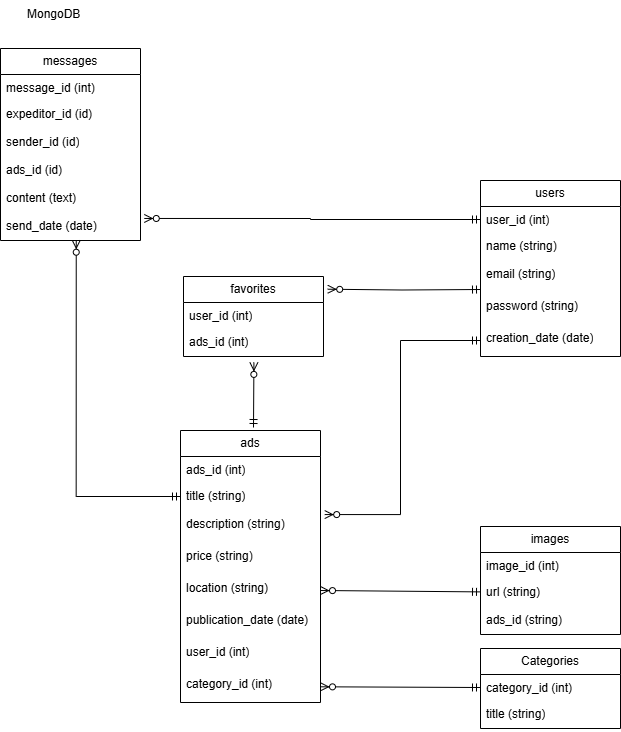

The diagram above was exported from draw.io. Its source (the exported page's mxGraphModel, read from the mxfile embedded in the PNG):
<mxGraphModel dx="1208" dy="1606" grid="1" gridSize="10" guides="1" tooltips="1" connect="1" arrows="1" fold="1" page="1" pageScale="1" pageWidth="850" pageHeight="1100" math="0" shadow="0">
  <root>
    <mxCell id="0" />
    <mxCell id="1" parent="0" />
    <mxCell id="bEd828MWuTpDo-z8dCDF-1" value="&lt;div&gt;&lt;br&gt;&lt;/div&gt;" style="text;strokeColor=none;fillColor=none;align=left;verticalAlign=top;spacingLeft=4;spacingRight=4;overflow=hidden;rotatable=0;points=[[0,0.5],[1,0.5]];portConstraint=eastwest;whiteSpace=wrap;html=1;" parent="1" vertex="1">
      <mxGeometry x="180" y="236" width="160" height="26" as="geometry" />
    </mxCell>
    <mxCell id="RN6gcc-JzcYb4ivwkRVU-1" value="users" style="swimlane;fontStyle=0;childLayout=stackLayout;horizontal=1;startSize=26;fillColor=none;horizontalStack=0;resizeParent=1;resizeParentMax=0;resizeLast=0;collapsible=1;marginBottom=0;whiteSpace=wrap;html=1;container=0;" parent="1" vertex="1">
      <mxGeometry x="470" y="40" width="140" height="176" as="geometry" />
    </mxCell>
    <mxCell id="RN6gcc-JzcYb4ivwkRVU-2" value="user_id (int)" style="text;strokeColor=none;fillColor=none;align=left;verticalAlign=top;spacingLeft=4;spacingRight=4;overflow=hidden;rotatable=0;points=[[0,0.5],[1,0.5]];portConstraint=eastwest;whiteSpace=wrap;html=1;" parent="RN6gcc-JzcYb4ivwkRVU-1" vertex="1">
      <mxGeometry y="26" width="140" height="26" as="geometry" />
    </mxCell>
    <mxCell id="RN6gcc-JzcYb4ivwkRVU-3" value="name (string)" style="text;strokeColor=none;fillColor=none;align=left;verticalAlign=top;spacingLeft=4;spacingRight=4;overflow=hidden;rotatable=0;points=[[0,0.5],[1,0.5]];portConstraint=eastwest;whiteSpace=wrap;html=1;" parent="RN6gcc-JzcYb4ivwkRVU-1" vertex="1">
      <mxGeometry y="52" width="140" height="28" as="geometry" />
    </mxCell>
    <mxCell id="RN6gcc-JzcYb4ivwkRVU-7" value="&lt;div&gt;email (string)&lt;/div&gt;&lt;div&gt;&lt;br&gt;&lt;/div&gt;" style="text;strokeColor=none;fillColor=none;align=left;verticalAlign=top;spacingLeft=4;spacingRight=4;overflow=hidden;rotatable=1;points=[[0,0.5],[1,0.5]];portConstraint=eastwest;whiteSpace=wrap;html=1;movable=1;resizable=1;deletable=1;editable=1;locked=0;connectable=1;" parent="RN6gcc-JzcYb4ivwkRVU-1" vertex="1">
      <mxGeometry y="80" width="140" height="32" as="geometry" />
    </mxCell>
    <mxCell id="RN6gcc-JzcYb4ivwkRVU-4" value="&lt;div&gt;password (string)&lt;/div&gt;&lt;div&gt;&lt;br&gt;&lt;/div&gt;" style="text;strokeColor=none;fillColor=none;align=left;verticalAlign=top;spacingLeft=4;spacingRight=4;overflow=hidden;rotatable=1;points=[[0,0.5],[1,0.5]];portConstraint=eastwest;whiteSpace=wrap;html=1;movable=1;resizable=1;deletable=1;editable=1;locked=0;connectable=1;" parent="RN6gcc-JzcYb4ivwkRVU-1" vertex="1">
      <mxGeometry y="112" width="140" height="32" as="geometry" />
    </mxCell>
    <mxCell id="RN6gcc-JzcYb4ivwkRVU-9" value="&lt;div&gt;creation_date (date)&lt;/div&gt;&lt;div&gt;&lt;br&gt;&lt;/div&gt;" style="text;strokeColor=none;fillColor=none;align=left;verticalAlign=top;spacingLeft=4;spacingRight=4;overflow=hidden;rotatable=1;points=[[0,0.5],[1,0.5]];portConstraint=eastwest;whiteSpace=wrap;html=1;movable=1;resizable=1;deletable=1;editable=1;locked=0;connectable=1;" parent="RN6gcc-JzcYb4ivwkRVU-1" vertex="1">
      <mxGeometry y="144" width="140" height="32" as="geometry" />
    </mxCell>
    <mxCell id="RN6gcc-JzcYb4ivwkRVU-10" value="ads" style="swimlane;fontStyle=0;childLayout=stackLayout;horizontal=1;startSize=26;fillColor=none;horizontalStack=0;resizeParent=1;resizeParentMax=0;resizeLast=0;collapsible=1;marginBottom=0;whiteSpace=wrap;html=1;container=0;" parent="1" vertex="1">
      <mxGeometry x="170" y="290" width="140" height="272" as="geometry" />
    </mxCell>
    <mxCell id="RN6gcc-JzcYb4ivwkRVU-11" value="ads_id (int)" style="text;strokeColor=none;fillColor=none;align=left;verticalAlign=top;spacingLeft=4;spacingRight=4;overflow=hidden;rotatable=0;points=[[0,0.5],[1,0.5]];portConstraint=eastwest;whiteSpace=wrap;html=1;" parent="RN6gcc-JzcYb4ivwkRVU-10" vertex="1">
      <mxGeometry y="26" width="140" height="26" as="geometry" />
    </mxCell>
    <mxCell id="RN6gcc-JzcYb4ivwkRVU-12" value="title (string)" style="text;strokeColor=none;fillColor=none;align=left;verticalAlign=top;spacingLeft=4;spacingRight=4;overflow=hidden;rotatable=0;points=[[0,0.5],[1,0.5]];portConstraint=eastwest;whiteSpace=wrap;html=1;" parent="RN6gcc-JzcYb4ivwkRVU-10" vertex="1">
      <mxGeometry y="52" width="140" height="28" as="geometry" />
    </mxCell>
    <mxCell id="RN6gcc-JzcYb4ivwkRVU-13" value="&lt;div&gt;description (string)&lt;/div&gt;&lt;div&gt;&lt;br&gt;&lt;/div&gt;" style="text;strokeColor=none;fillColor=none;align=left;verticalAlign=top;spacingLeft=4;spacingRight=4;overflow=hidden;rotatable=1;points=[[0,0.5],[1,0.5]];portConstraint=eastwest;whiteSpace=wrap;html=1;movable=1;resizable=1;deletable=1;editable=1;locked=0;connectable=1;" parent="RN6gcc-JzcYb4ivwkRVU-10" vertex="1">
      <mxGeometry y="80" width="140" height="32" as="geometry" />
    </mxCell>
    <mxCell id="RN6gcc-JzcYb4ivwkRVU-14" value="&lt;div&gt;price (string)&lt;/div&gt;&lt;div&gt;&lt;br&gt;&lt;/div&gt;" style="text;strokeColor=none;fillColor=none;align=left;verticalAlign=top;spacingLeft=4;spacingRight=4;overflow=hidden;rotatable=1;points=[[0,0.5],[1,0.5]];portConstraint=eastwest;whiteSpace=wrap;html=1;movable=1;resizable=1;deletable=1;editable=1;locked=0;connectable=1;" parent="RN6gcc-JzcYb4ivwkRVU-10" vertex="1">
      <mxGeometry y="112" width="140" height="32" as="geometry" />
    </mxCell>
    <mxCell id="RN6gcc-JzcYb4ivwkRVU-16" value="location (string)" style="text;strokeColor=none;fillColor=none;align=left;verticalAlign=top;spacingLeft=4;spacingRight=4;overflow=hidden;rotatable=1;points=[[0,0.5],[1,0.5]];portConstraint=eastwest;whiteSpace=wrap;html=1;movable=1;resizable=1;deletable=1;editable=1;locked=0;connectable=1;" parent="RN6gcc-JzcYb4ivwkRVU-10" vertex="1">
      <mxGeometry y="144" width="140" height="32" as="geometry" />
    </mxCell>
    <mxCell id="RN6gcc-JzcYb4ivwkRVU-17" value="&lt;div&gt;publication_date (date)&lt;/div&gt;&lt;div&gt;&lt;br&gt;&lt;/div&gt;" style="text;strokeColor=none;fillColor=none;align=left;verticalAlign=top;spacingLeft=4;spacingRight=4;overflow=hidden;rotatable=1;points=[[0,0.5],[1,0.5]];portConstraint=eastwest;whiteSpace=wrap;html=1;movable=1;resizable=1;deletable=1;editable=1;locked=0;connectable=1;" parent="RN6gcc-JzcYb4ivwkRVU-10" vertex="1">
      <mxGeometry y="176" width="140" height="32" as="geometry" />
    </mxCell>
    <mxCell id="RN6gcc-JzcYb4ivwkRVU-18" value="&lt;div&gt;user_id (int)&lt;/div&gt;&lt;div&gt;&lt;br&gt;&lt;/div&gt;" style="text;strokeColor=none;fillColor=none;align=left;verticalAlign=top;spacingLeft=4;spacingRight=4;overflow=hidden;rotatable=1;points=[[0,0.5],[1,0.5]];portConstraint=eastwest;whiteSpace=wrap;html=1;movable=1;resizable=1;deletable=1;editable=1;locked=0;connectable=1;" parent="RN6gcc-JzcYb4ivwkRVU-10" vertex="1">
      <mxGeometry y="208" width="140" height="32" as="geometry" />
    </mxCell>
    <mxCell id="RN6gcc-JzcYb4ivwkRVU-15" value="&lt;div&gt;category_id (int)&lt;/div&gt;&lt;div&gt;&lt;br&gt;&lt;/div&gt;" style="text;strokeColor=none;fillColor=none;align=left;verticalAlign=top;spacingLeft=4;spacingRight=4;overflow=hidden;rotatable=1;points=[[0,0.5],[1,0.5]];portConstraint=eastwest;whiteSpace=wrap;html=1;movable=1;resizable=1;deletable=1;editable=1;locked=0;connectable=1;" parent="RN6gcc-JzcYb4ivwkRVU-10" vertex="1">
      <mxGeometry y="240" width="140" height="32" as="geometry" />
    </mxCell>
    <mxCell id="RN6gcc-JzcYb4ivwkRVU-19" value="Categories" style="swimlane;fontStyle=0;childLayout=stackLayout;horizontal=1;startSize=26;fillColor=none;horizontalStack=0;resizeParent=1;resizeParentMax=0;resizeLast=0;collapsible=1;marginBottom=0;whiteSpace=wrap;html=1;container=0;" parent="1" vertex="1">
      <mxGeometry x="470" y="508" width="140" height="80" as="geometry" />
    </mxCell>
    <mxCell id="RN6gcc-JzcYb4ivwkRVU-20" value="category_id (int)" style="text;strokeColor=none;fillColor=none;align=left;verticalAlign=top;spacingLeft=4;spacingRight=4;overflow=hidden;rotatable=0;points=[[0,0.5],[1,0.5]];portConstraint=eastwest;whiteSpace=wrap;html=1;" parent="RN6gcc-JzcYb4ivwkRVU-19" vertex="1">
      <mxGeometry y="26" width="140" height="26" as="geometry" />
    </mxCell>
    <mxCell id="RN6gcc-JzcYb4ivwkRVU-21" value="title (string)" style="text;strokeColor=none;fillColor=none;align=left;verticalAlign=top;spacingLeft=4;spacingRight=4;overflow=hidden;rotatable=0;points=[[0,0.5],[1,0.5]];portConstraint=eastwest;whiteSpace=wrap;html=1;" parent="RN6gcc-JzcYb4ivwkRVU-19" vertex="1">
      <mxGeometry y="52" width="140" height="28" as="geometry" />
    </mxCell>
    <mxCell id="RN6gcc-JzcYb4ivwkRVU-28" value="images" style="swimlane;fontStyle=0;childLayout=stackLayout;horizontal=1;startSize=26;fillColor=none;horizontalStack=0;resizeParent=1;resizeParentMax=0;resizeLast=0;collapsible=1;marginBottom=0;whiteSpace=wrap;html=1;container=0;" parent="1" vertex="1">
      <mxGeometry x="470" y="386" width="140" height="108" as="geometry" />
    </mxCell>
    <mxCell id="RN6gcc-JzcYb4ivwkRVU-29" value="image_id (int)" style="text;strokeColor=none;fillColor=none;align=left;verticalAlign=top;spacingLeft=4;spacingRight=4;overflow=hidden;rotatable=0;points=[[0,0.5],[1,0.5]];portConstraint=eastwest;whiteSpace=wrap;html=1;" parent="RN6gcc-JzcYb4ivwkRVU-28" vertex="1">
      <mxGeometry y="26" width="140" height="26" as="geometry" />
    </mxCell>
    <mxCell id="RN6gcc-JzcYb4ivwkRVU-30" value="url (string)" style="text;strokeColor=none;fillColor=none;align=left;verticalAlign=top;spacingLeft=4;spacingRight=4;overflow=hidden;rotatable=0;points=[[0,0.5],[1,0.5]];portConstraint=eastwest;whiteSpace=wrap;html=1;" parent="RN6gcc-JzcYb4ivwkRVU-28" vertex="1">
      <mxGeometry y="52" width="140" height="28" as="geometry" />
    </mxCell>
    <mxCell id="RN6gcc-JzcYb4ivwkRVU-31" value="ads_id (string)" style="text;strokeColor=none;fillColor=none;align=left;verticalAlign=top;spacingLeft=4;spacingRight=4;overflow=hidden;rotatable=0;points=[[0,0.5],[1,0.5]];portConstraint=eastwest;whiteSpace=wrap;html=1;" parent="RN6gcc-JzcYb4ivwkRVU-28" vertex="1">
      <mxGeometry y="80" width="140" height="28" as="geometry" />
    </mxCell>
    <mxCell id="RN6gcc-JzcYb4ivwkRVU-37" value="" style="fontSize=12;html=1;endArrow=ERzeroToMany;startArrow=ERmandOne;rounded=0;exitX=0;exitY=0.5;exitDx=0;exitDy=0;entryX=1.03;entryY=0.127;entryDx=0;entryDy=0;entryPerimeter=0;edgeStyle=orthogonalEdgeStyle;" parent="1" source="RN6gcc-JzcYb4ivwkRVU-9" target="RN6gcc-JzcYb4ivwkRVU-13" edge="1">
      <mxGeometry width="100" height="100" relative="1" as="geometry">
        <mxPoint x="410" y="75" as="sourcePoint" />
        <mxPoint x="430" y="380" as="targetPoint" />
      </mxGeometry>
    </mxCell>
    <mxCell id="RN6gcc-JzcYb4ivwkRVU-38" value="favorites" style="swimlane;fontStyle=0;childLayout=stackLayout;horizontal=1;startSize=26;fillColor=none;horizontalStack=0;resizeParent=1;resizeParentMax=0;resizeLast=0;collapsible=1;marginBottom=0;whiteSpace=wrap;html=1;container=0;" parent="1" vertex="1">
      <mxGeometry x="173" y="136" width="140" height="80" as="geometry" />
    </mxCell>
    <mxCell id="RN6gcc-JzcYb4ivwkRVU-39" value="user_id (int)" style="text;strokeColor=none;fillColor=none;align=left;verticalAlign=top;spacingLeft=4;spacingRight=4;overflow=hidden;rotatable=0;points=[[0,0.5],[1,0.5]];portConstraint=eastwest;whiteSpace=wrap;html=1;" parent="RN6gcc-JzcYb4ivwkRVU-38" vertex="1">
      <mxGeometry y="26" width="140" height="26" as="geometry" />
    </mxCell>
    <mxCell id="RN6gcc-JzcYb4ivwkRVU-40" value="ads_id (int)" style="text;strokeColor=none;fillColor=none;align=left;verticalAlign=top;spacingLeft=4;spacingRight=4;overflow=hidden;rotatable=0;points=[[0,0.5],[1,0.5]];portConstraint=eastwest;whiteSpace=wrap;html=1;" parent="RN6gcc-JzcYb4ivwkRVU-38" vertex="1">
      <mxGeometry y="52" width="140" height="28" as="geometry" />
    </mxCell>
    <mxCell id="RN6gcc-JzcYb4ivwkRVU-42" value="" style="fontSize=12;html=1;endArrow=ERzeroToMany;startArrow=ERmandOne;rounded=0;entryX=1.03;entryY=0.159;entryDx=0;entryDy=0;entryPerimeter=0;edgeStyle=orthogonalEdgeStyle;" parent="1" target="RN6gcc-JzcYb4ivwkRVU-38" edge="1">
      <mxGeometry width="100" height="100" relative="1" as="geometry">
        <mxPoint x="470" y="149" as="sourcePoint" />
        <mxPoint x="320" y="200" as="targetPoint" />
      </mxGeometry>
    </mxCell>
    <mxCell id="RN6gcc-JzcYb4ivwkRVU-44" value="" style="fontSize=12;html=1;endArrow=ERzeroToMany;startArrow=ERmandOne;rounded=0;exitX=0;exitY=0.5;exitDx=0;exitDy=0;" parent="1" source="RN6gcc-JzcYb4ivwkRVU-20" target="RN6gcc-JzcYb4ivwkRVU-15" edge="1">
      <mxGeometry width="100" height="100" relative="1" as="geometry">
        <mxPoint x="350" y="479" as="sourcePoint" />
        <mxPoint x="490" y="370" as="targetPoint" />
      </mxGeometry>
    </mxCell>
    <mxCell id="RN6gcc-JzcYb4ivwkRVU-46" value="" style="fontSize=12;html=1;endArrow=ERzeroToMany;startArrow=ERmandOne;rounded=0;entryX=1;entryY=0.5;entryDx=0;entryDy=0;" parent="1" source="RN6gcc-JzcYb4ivwkRVU-30" target="RN6gcc-JzcYb4ivwkRVU-16" edge="1">
      <mxGeometry width="100" height="100" relative="1" as="geometry">
        <mxPoint x="520" y="356" as="sourcePoint" />
        <mxPoint x="330" y="360" as="targetPoint" />
      </mxGeometry>
    </mxCell>
    <mxCell id="RN6gcc-JzcYb4ivwkRVU-49" value="messages" style="swimlane;fontStyle=0;childLayout=stackLayout;horizontal=1;startSize=26;fillColor=none;horizontalStack=0;resizeParent=1;resizeParentMax=0;resizeLast=0;collapsible=1;marginBottom=0;whiteSpace=wrap;html=1;container=0;" parent="1" vertex="1">
      <mxGeometry x="-10" y="-92" width="140" height="192" as="geometry" />
    </mxCell>
    <mxCell id="RN6gcc-JzcYb4ivwkRVU-50" value="message_id (int)" style="text;strokeColor=none;fillColor=none;align=left;verticalAlign=top;spacingLeft=4;spacingRight=4;overflow=hidden;rotatable=0;points=[[0,0.5],[1,0.5]];portConstraint=eastwest;whiteSpace=wrap;html=1;" parent="RN6gcc-JzcYb4ivwkRVU-49" vertex="1">
      <mxGeometry y="26" width="140" height="26" as="geometry" />
    </mxCell>
    <mxCell id="RN6gcc-JzcYb4ivwkRVU-51" value="expeditor_id (id)" style="text;strokeColor=none;fillColor=none;align=left;verticalAlign=top;spacingLeft=4;spacingRight=4;overflow=hidden;rotatable=0;points=[[0,0.5],[1,0.5]];portConstraint=eastwest;whiteSpace=wrap;html=1;" parent="RN6gcc-JzcYb4ivwkRVU-49" vertex="1">
      <mxGeometry y="52" width="140" height="28" as="geometry" />
    </mxCell>
    <mxCell id="RN6gcc-JzcYb4ivwkRVU-54" value="sender_id (id)" style="text;strokeColor=none;fillColor=none;align=left;verticalAlign=top;spacingLeft=4;spacingRight=4;overflow=hidden;rotatable=0;points=[[0,0.5],[1,0.5]];portConstraint=eastwest;whiteSpace=wrap;html=1;" parent="RN6gcc-JzcYb4ivwkRVU-49" vertex="1">
      <mxGeometry y="80" width="140" height="28" as="geometry" />
    </mxCell>
    <mxCell id="RN6gcc-JzcYb4ivwkRVU-53" value="ads_id (id)" style="text;strokeColor=none;fillColor=none;align=left;verticalAlign=top;spacingLeft=4;spacingRight=4;overflow=hidden;rotatable=0;points=[[0,0.5],[1,0.5]];portConstraint=eastwest;whiteSpace=wrap;html=1;" parent="RN6gcc-JzcYb4ivwkRVU-49" vertex="1">
      <mxGeometry y="108" width="140" height="28" as="geometry" />
    </mxCell>
    <mxCell id="RN6gcc-JzcYb4ivwkRVU-55" value="content (text)" style="text;strokeColor=none;fillColor=none;align=left;verticalAlign=top;spacingLeft=4;spacingRight=4;overflow=hidden;rotatable=0;points=[[0,0.5],[1,0.5]];portConstraint=eastwest;whiteSpace=wrap;html=1;" parent="RN6gcc-JzcYb4ivwkRVU-49" vertex="1">
      <mxGeometry y="136" width="140" height="28" as="geometry" />
    </mxCell>
    <mxCell id="RN6gcc-JzcYb4ivwkRVU-56" value="send_date (date)" style="text;strokeColor=none;fillColor=none;align=left;verticalAlign=top;spacingLeft=4;spacingRight=4;overflow=hidden;rotatable=0;points=[[0,0.5],[1,0.5]];portConstraint=eastwest;whiteSpace=wrap;html=1;" parent="RN6gcc-JzcYb4ivwkRVU-49" vertex="1">
      <mxGeometry y="164" width="140" height="28" as="geometry" />
    </mxCell>
    <mxCell id="RN6gcc-JzcYb4ivwkRVU-57" value="" style="fontSize=12;html=1;endArrow=ERzeroToMany;startArrow=ERmandOne;rounded=0;entryX=0.503;entryY=1.211;entryDx=0;entryDy=0;entryPerimeter=0;" parent="1" target="RN6gcc-JzcYb4ivwkRVU-40" edge="1">
      <mxGeometry width="100" height="100" relative="1" as="geometry">
        <mxPoint x="243" y="287" as="sourcePoint" />
        <mxPoint x="290" y="140" as="targetPoint" />
      </mxGeometry>
    </mxCell>
    <mxCell id="RN6gcc-JzcYb4ivwkRVU-58" value="" style="fontSize=12;html=1;endArrow=ERzeroToMany;startArrow=ERmandOne;rounded=0;edgeStyle=orthogonalEdgeStyle;exitX=0;exitY=0.5;exitDx=0;exitDy=0;entryX=1.027;entryY=0.213;entryDx=0;entryDy=0;entryPerimeter=0;" parent="1" source="RN6gcc-JzcYb4ivwkRVU-2" target="RN6gcc-JzcYb4ivwkRVU-56" edge="1">
      <mxGeometry width="100" height="100" relative="1" as="geometry">
        <mxPoint x="686" y="140" as="sourcePoint" />
        <mxPoint x="360" y="80" as="targetPoint" />
      </mxGeometry>
    </mxCell>
    <mxCell id="RN6gcc-JzcYb4ivwkRVU-59" value="" style="fontSize=12;html=1;endArrow=ERzeroToMany;startArrow=ERmandOne;rounded=0;exitX=0;exitY=0.5;exitDx=0;exitDy=0;entryX=0.541;entryY=0.99;entryDx=0;entryDy=0;entryPerimeter=0;edgeStyle=orthogonalEdgeStyle;" parent="1" source="RN6gcc-JzcYb4ivwkRVU-12" target="RN6gcc-JzcYb4ivwkRVU-56" edge="1">
      <mxGeometry width="100" height="100" relative="1" as="geometry">
        <mxPoint x="198.2" y="282.05" as="sourcePoint" />
        <mxPoint x="-4.263256414560601e-14" y="92.00199999999977" as="targetPoint" />
      </mxGeometry>
    </mxCell>
    <mxCell id="3" value="&lt;div style=&quot;text-align: center;&quot;&gt;&lt;span style=&quot;background-color: transparent;&quot;&gt;MongoDB&lt;/span&gt;&lt;/div&gt;" style="text;whiteSpace=wrap;html=1;" vertex="1" parent="1">
      <mxGeometry x="15" y="-140" width="90" height="20" as="geometry" />
    </mxCell>
  </root>
</mxGraphModel>